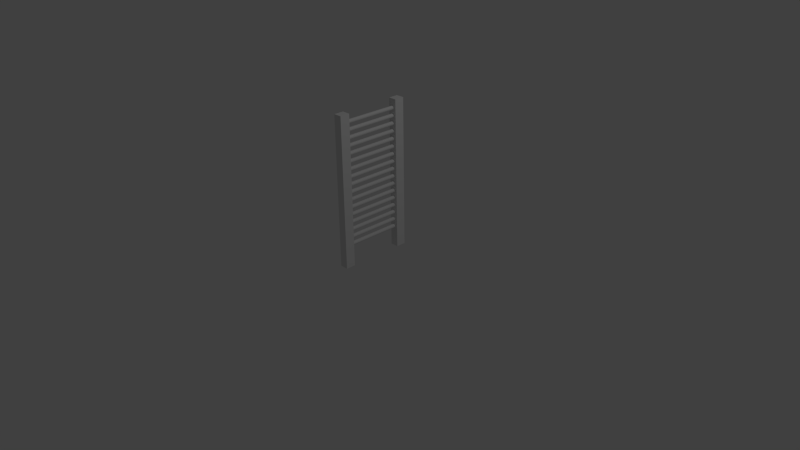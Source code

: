 # Source: elec_stage_door_red.blend  (saved by Blender 2.66.0; exported with 4.5.12 LTS)
import bpy
from mathutils import Matrix  # noqa: F401  (used for matrix-valued properties, if any)

bpy.ops.wm.read_factory_settings(use_empty=True)
scene = bpy.context.scene
scene.name = 'Scene'

# ---- collections
col_collection_1 = bpy.data.collections.new('Collection 1'); scene.collection.children.link(col_collection_1)

# ---- materials (node trees are filled in below, after node groups)
mat_elec_stage_door_red = bpy.data.materials.new('elec_stage_door_red')
mat_elec_stage_door_red.alpha_threshold = 0.0
mat_elec_stage_door_red.use_transparent_shadow = False
mat_elec_stage_door_red.roughness = 0.5
mat_elec_stage_door_red.line_color = (0.0, 0.0, 0.0, 1.0)
mat_elec_stage_door = bpy.data.materials.new('elec_stage_door')
mat_elec_stage_door.alpha_threshold = 0.0
mat_elec_stage_door.use_transparent_shadow = False
mat_elec_stage_door.roughness = 0.5
mat_elec_stage_door.line_color = (0.0, 0.0, 0.0, 1.0)

# ---- material node trees

# ---- world
world_world = bpy.data.worlds.new('World'); scene.world = world_world
world_world.color = (0.05088, 0.05088, 0.05088)
world_world.use_sun_shadow = False
world_world.sun_shadow_jitter_overblur = 0.0
world_world.cycles.sampling_method = 'MANUAL'
world_world.cycles.sample_map_resolution = 256

# ---- cameras
cam_camera = bpy.data.cameras.new('Camera')
cam_camera.clip_end = 100.0
cam_camera.lens = 35.0
cam_camera.sensor_width = 32.0
cam_camera.sensor_height = 18.0
cam_camera.ortho_scale = 7.314
cam_camera.dof.focus_distance = 0.0
cam_camera.dof.aperture_fstop = 128.0

# ---- lights
light_lamp = bpy.data.lights.new('Lamp', 'POINT')
light_lamp.transmission_factor = 0.0
light_lamp.cutoff_distance = 30.0
light_lamp.energy = 100.0
light_lamp.shadow_buffer_clip_start = 1.001
light_lamp.shadow_soft_size = 0.1
light_lamp.shadow_maximum_resolution = 0.006
light_lamp.use_absolute_resolution = True
light_lamp.cycles.use_multiple_importance_sampling = False

# ---- meshes
me_cylinder = bpy.data.meshes.new('Cylinder')
me_cylinder.from_pydata([(3.825e-09, 0.365, 1.91), (3.825e-09, -0.365, 1.91), (0.005082, 0.365, 1.909), (0.005082, -0.365, 1.909), (0.009969, 0.365, 1.908), (0.009969, -0.365, 1.908), (0.01447, 0.365, 1.905), (0.01447, -0.365, 1.905), (0.01842, 0.365, 1.902), (0.01842, -0.365, 1.902), (0.02166, 0.365, 1.898), (0.02166, -0.365, 1.898), (0.02407, 0.365, 1.894), (0.02407, -0.365, 1.894), (0.02555, 0.365, 1.889), (0.02555, -0.365, 1.889), (0.02605, 0.365, 1.884), (0.02605, -0.365, 1.884), (0.02555, 0.365, 1.878), (0.02555, -0.365, 1.878), (0.02407, 0.365, 1.874), (0.02407, -0.365, 1.874), (0.02166, 0.365, 1.869), (0.02166, -0.365, 1.869), (0.01842, 0.365, 1.865), (0.01842, -0.365, 1.865), (0.01447, 0.365, 1.862), (0.01447, -0.365, 1.862), (0.009969, 0.365, 1.86), (0.009969, -0.365, 1.86), (0.005082, 0.365, 1.858), (0.005082, -0.365, 1.858), (-4.663e-09, 0.365, 1.858), (-4.663e-09, -0.365, 1.858), (-0.005082, 0.365, 1.858), (-0.005082, -0.365, 1.858), (-0.009969, 0.365, 1.86), (-0.009969, -0.365, 1.86), (-0.01447, 0.365, 1.862), (-0.01447, -0.365, 1.862), (-0.01842, 0.365, 1.865), (-0.01842, -0.365, 1.865), (-0.02166, 0.365, 1.869), (-0.02166, -0.365, 1.869), (-0.02407, 0.365, 1.874), (-0.02407, -0.365, 1.874), (-0.02555, 0.365, 1.878), (-0.02555, -0.365, 1.878), (-0.02605, 0.365, 1.884), (-0.02605, -0.365, 1.884), (-0.02555, 0.365, 1.889), (-0.02555, -0.365, 1.889), (-0.02407, 0.365, 1.894), (-0.02407, -0.365, 1.894), (-0.02166, 0.365, 1.898), (-0.02166, -0.365, 1.898), (-0.01842, 0.365, 1.902), (-0.01842, -0.365, 1.902), (-0.01447, 0.365, 1.905), (-0.01447, -0.365, 1.905), (-0.009969, 0.365, 1.908), (-0.009969, -0.365, 1.908), (-0.005082, 0.365, 1.909), (-0.005082, -0.365, 1.909), (3.825e-09, 0.365, 1.81), (3.825e-09, -0.365, 1.81), (0.005082, 0.365, 1.809), (0.005082, -0.365, 1.809), (0.009969, 0.365, 1.808), (0.009969, -0.365, 1.808), (0.01447, 0.365, 1.805), (0.01447, -0.365, 1.805), (0.01842, 0.365, 1.802), (0.01842, -0.365, 1.802), (0.02166, 0.365, 1.798), (0.02166, -0.365, 1.798), (0.02407, 0.365, 1.794), (0.02407, -0.365, 1.794), (0.02555, 0.365, 1.789), (0.02555, -0.365, 1.789), (0.02605, 0.365, 1.784), (0.02605, -0.365, 1.784), (0.02555, 0.365, 1.778), (0.02555, -0.365, 1.778), (0.02407, 0.365, 1.774), (0.02407, -0.365, 1.774), (0.02166, 0.365, 1.769), (0.02166, -0.365, 1.769), (0.01842, 0.365, 1.765), (0.01842, -0.365, 1.765), (0.01447, 0.365, 1.762), (0.01447, -0.365, 1.762), (0.009969, 0.365, 1.76), (0.009969, -0.365, 1.76), (0.005082, 0.365, 1.758), (0.005082, -0.365, 1.758), (-4.663e-09, 0.365, 1.758), (-4.663e-09, -0.365, 1.758), (-0.005082, 0.365, 1.758), (-0.005082, -0.365, 1.758), (-0.009969, 0.365, 1.76), (-0.009969, -0.365, 1.76), (-0.01447, 0.365, 1.762), (-0.01447, -0.365, 1.762), (-0.01842, 0.365, 1.765), (-0.01842, -0.365, 1.765), (-0.02166, 0.365, 1.769), (-0.02166, -0.365, 1.769), (-0.02407, 0.365, 1.774), (-0.02407, -0.365, 1.774), (-0.02555, 0.365, 1.778), (-0.02555, -0.365, 1.778), (-0.02605, 0.365, 1.784), (-0.02605, -0.365, 1.784), (-0.02555, 0.365, 1.789), (-0.02555, -0.365, 1.789), (-0.02407, 0.365, 1.794), (-0.02407, -0.365, 1.794), (-0.02166, 0.365, 1.798), (-0.02166, -0.365, 1.798), (-0.01842, 0.365, 1.802), (-0.01842, -0.365, 1.802), (-0.01447, 0.365, 1.805), (-0.01447, -0.365, 1.805), (-0.009969, 0.365, 1.808), (-0.009969, -0.365, 1.808), (-0.005082, 0.365, 1.809), (-0.005082, -0.365, 1.809), (3.825e-09, 0.365, 1.71), (3.825e-09, -0.365, 1.71), (0.005082, 0.365, 1.709), (0.005082, -0.365, 1.709), (0.009969, 0.365, 1.708), (0.009969, -0.365, 1.708), (0.01447, 0.365, 1.705), (0.01447, -0.365, 1.705), (0.01842, 0.365, 1.702), (0.01842, -0.365, 1.702), (0.02166, 0.365, 1.698), (0.02166, -0.365, 1.698), (0.02407, 0.365, 1.694), (0.02407, -0.365, 1.694), (0.02555, 0.365, 1.689), (0.02555, -0.365, 1.689), (0.02605, 0.365, 1.684), (0.02605, -0.365, 1.684), (0.02555, 0.365, 1.678), (0.02555, -0.365, 1.678), (0.02407, 0.365, 1.674), (0.02407, -0.365, 1.674), (0.02166, 0.365, 1.669), (0.02166, -0.365, 1.669), (0.01842, 0.365, 1.665), (0.01842, -0.365, 1.665), (0.01447, 0.365, 1.662), (0.01447, -0.365, 1.662), (0.009969, 0.365, 1.66), (0.009969, -0.365, 1.66), (0.005082, 0.365, 1.658), (0.005082, -0.365, 1.658), (-4.663e-09, 0.365, 1.658), (-4.663e-09, -0.365, 1.658), (-0.005082, 0.365, 1.658), (-0.005082, -0.365, 1.658), (-0.009969, 0.365, 1.66), (-0.009969, -0.365, 1.66), (-0.01447, 0.365, 1.662), (-0.01447, -0.365, 1.662), (-0.01842, 0.365, 1.665), (-0.01842, -0.365, 1.665), (-0.02166, 0.365, 1.669), (-0.02166, -0.365, 1.669), (-0.02407, 0.365, 1.674), (-0.02407, -0.365, 1.674), (-0.02555, 0.365, 1.678), (-0.02555, -0.365, 1.678), (-0.02605, 0.365, 1.684), (-0.02605, -0.365, 1.684), (-0.02555, 0.365, 1.689), (-0.02555, -0.365, 1.689), (-0.02407, 0.365, 1.694), (-0.02407, -0.365, 1.694), (-0.02166, 0.365, 1.698), (-0.02166, -0.365, 1.698), (-0.01842, 0.365, 1.702), (-0.01842, -0.365, 1.702), (-0.01447, 0.365, 1.705), (-0.01447, -0.365, 1.705), (-0.009969, 0.365, 1.708), (-0.009969, -0.365, 1.708), (-0.005082, 0.365, 1.709), (-0.005082, -0.365, 1.709), (3.825e-09, 0.365, 1.61), (3.825e-09, -0.365, 1.61), (0.005082, 0.365, 1.609), (0.005082, -0.365, 1.609), (0.009969, 0.365, 1.608), (0.009969, -0.365, 1.608), (0.01447, 0.365, 1.605), (0.01447, -0.365, 1.605), (0.01842, 0.365, 1.602), (0.01842, -0.365, 1.602), (0.02166, 0.365, 1.598), (0.02166, -0.365, 1.598), (0.02407, 0.365, 1.594), (0.02407, -0.365, 1.594), (0.02555, 0.365, 1.589), (0.02555, -0.365, 1.589), (0.02605, 0.365, 1.584), (0.02605, -0.365, 1.584), (0.02555, 0.365, 1.578), (0.02555, -0.365, 1.578), (0.02407, 0.365, 1.574), (0.02407, -0.365, 1.574), (0.02166, 0.365, 1.569), (0.02166, -0.365, 1.569), (0.01842, 0.365, 1.565), (0.01842, -0.365, 1.565), (0.01447, 0.365, 1.562), (0.01447, -0.365, 1.562), (0.009969, 0.365, 1.56), (0.009969, -0.365, 1.56), (0.005082, 0.365, 1.558), (0.005082, -0.365, 1.558), (-4.663e-09, 0.365, 1.558), (-4.663e-09, -0.365, 1.558), (-0.005082, 0.365, 1.558), (-0.005082, -0.365, 1.558), (-0.009969, 0.365, 1.56), (-0.009969, -0.365, 1.56), (-0.01447, 0.365, 1.562), (-0.01447, -0.365, 1.562), (-0.01842, 0.365, 1.565), (-0.01842, -0.365, 1.565), (-0.02166, 0.365, 1.569), (-0.02166, -0.365, 1.569), (-0.02407, 0.365, 1.574), (-0.02407, -0.365, 1.574), (-0.02555, 0.365, 1.578), (-0.02555, -0.365, 1.578), (-0.02605, 0.365, 1.584), (-0.02605, -0.365, 1.584), (-0.02555, 0.365, 1.589), (-0.02555, -0.365, 1.589), (-0.02407, 0.365, 1.594), (-0.02407, -0.365, 1.594), (-0.02166, 0.365, 1.598), (-0.02166, -0.365, 1.598), (-0.01842, 0.365, 1.602), (-0.01842, -0.365, 1.602), (-0.01447, 0.365, 1.605), (-0.01447, -0.365, 1.605), (-0.009969, 0.365, 1.608), (-0.009969, -0.365, 1.608), (-0.005082, 0.365, 1.609), (-0.005082, -0.365, 1.609), (3.825e-09, 0.365, 1.51), (3.825e-09, -0.365, 1.51), (0.005082, 0.365, 1.509), (0.005082, -0.365, 1.509), (0.009969, 0.365, 1.508), (0.009969, -0.365, 1.508), (0.01447, 0.365, 1.505), (0.01447, -0.365, 1.505), (0.01842, 0.365, 1.502), (0.01842, -0.365, 1.502), (0.02166, 0.365, 1.498), (0.02166, -0.365, 1.498), (0.02407, 0.365, 1.494), (0.02407, -0.365, 1.494), (0.02555, 0.365, 1.489), (0.02555, -0.365, 1.489), (0.02605, 0.365, 1.484), (0.02605, -0.365, 1.484), (0.02555, 0.365, 1.478), (0.02555, -0.365, 1.478), (0.02407, 0.365, 1.474), (0.02407, -0.365, 1.474), (0.02166, 0.365, 1.469), (0.02166, -0.365, 1.469), (0.01842, 0.365, 1.465), (0.01842, -0.365, 1.465), (0.01447, 0.365, 1.462), (0.01447, -0.365, 1.462), (0.009969, 0.365, 1.46), (0.009969, -0.365, 1.46), (0.005082, 0.365, 1.458), (0.005082, -0.365, 1.458), (-4.663e-09, 0.365, 1.458), (-4.663e-09, -0.365, 1.458), (-0.005082, 0.365, 1.458), (-0.005082, -0.365, 1.458), (-0.009969, 0.365, 1.46), (-0.009969, -0.365, 1.46), (-0.01447, 0.365, 1.462), (-0.01447, -0.365, 1.462), (-0.01842, 0.365, 1.465), (-0.01842, -0.365, 1.465), (-0.02166, 0.365, 1.469), (-0.02166, -0.365, 1.469), (-0.02407, 0.365, 1.474), (-0.02407, -0.365, 1.474), (-0.02555, 0.365, 1.478), (-0.02555, -0.365, 1.478), (-0.02605, 0.365, 1.484), (-0.02605, -0.365, 1.484), (-0.02555, 0.365, 1.489), (-0.02555, -0.365, 1.489), (-0.02407, 0.365, 1.494), (-0.02407, -0.365, 1.494), (-0.02166, 0.365, 1.498), (-0.02166, -0.365, 1.498), (-0.01842, 0.365, 1.502), (-0.01842, -0.365, 1.502), (-0.01447, 0.365, 1.505), (-0.01447, -0.365, 1.505), (-0.009969, 0.365, 1.508), (-0.009969, -0.365, 1.508), (-0.005082, 0.365, 1.509), (-0.005082, -0.365, 1.509), (3.825e-09, 0.365, 1.41), (3.825e-09, -0.365, 1.41), (0.005082, 0.365, 1.409), (0.005082, -0.365, 1.409), (0.009969, 0.365, 1.408), (0.009969, -0.365, 1.408), (0.01447, 0.365, 1.405), (0.01447, -0.365, 1.405), (0.01842, 0.365, 1.402), (0.01842, -0.365, 1.402), (0.02166, 0.365, 1.398), (0.02166, -0.365, 1.398), (0.02407, 0.365, 1.394), (0.02407, -0.365, 1.394), (0.02555, 0.365, 1.389), (0.02555, -0.365, 1.389), (0.02605, 0.365, 1.384), (0.02605, -0.365, 1.384), (0.02555, 0.365, 1.378), (0.02555, -0.365, 1.378), (0.02407, 0.365, 1.374), (0.02407, -0.365, 1.374), (0.02166, 0.365, 1.369), (0.02166, -0.365, 1.369), (0.01842, 0.365, 1.365), (0.01842, -0.365, 1.365), (0.01447, 0.365, 1.362), (0.01447, -0.365, 1.362), (0.009969, 0.365, 1.36), (0.009969, -0.365, 1.36), (0.005082, 0.365, 1.358), (0.005082, -0.365, 1.358), (-4.663e-09, 0.365, 1.358), (-4.663e-09, -0.365, 1.358), (-0.005082, 0.365, 1.358), (-0.005082, -0.365, 1.358), (-0.009969, 0.365, 1.36), (-0.009969, -0.365, 1.36), (-0.01447, 0.365, 1.362), (-0.01447, -0.365, 1.362), (-0.01842, 0.365, 1.365), (-0.01842, -0.365, 1.365), (-0.02166, 0.365, 1.369), (-0.02166, -0.365, 1.369), (-0.02407, 0.365, 1.374), (-0.02407, -0.365, 1.374), (-0.02555, 0.365, 1.378), (-0.02555, -0.365, 1.378), (-0.02605, 0.365, 1.384), (-0.02605, -0.365, 1.384), (-0.02555, 0.365, 1.389), (-0.02555, -0.365, 1.389), (-0.02407, 0.365, 1.394), (-0.02407, -0.365, 1.394), (-0.02166, 0.365, 1.398), (-0.02166, -0.365, 1.398), (-0.01842, 0.365, 1.402), (-0.01842, -0.365, 1.402), (-0.01447, 0.365, 1.405), (-0.01447, -0.365, 1.405), (-0.009969, 0.365, 1.408), (-0.009969, -0.365, 1.408), (-0.005082, 0.365, 1.409), (-0.005082, -0.365, 1.409), (3.825e-09, 0.365, 1.31), (3.825e-09, -0.365, 1.31), (0.005082, 0.365, 1.309), (0.005082, -0.365, 1.309), (0.009969, 0.365, 1.308), (0.009969, -0.365, 1.308), (0.01447, 0.365, 1.305), (0.01447, -0.365, 1.305), (0.01842, 0.365, 1.302), (0.01842, -0.365, 1.302), (0.02166, 0.365, 1.298), (0.02166, -0.365, 1.298), (0.02407, 0.365, 1.294), (0.02407, -0.365, 1.294), (0.02555, 0.365, 1.289), (0.02555, -0.365, 1.289), (0.02605, 0.365, 1.284), (0.02605, -0.365, 1.284), (0.02555, 0.365, 1.278), (0.02555, -0.365, 1.278), (0.02407, 0.365, 1.274), (0.02407, -0.365, 1.274), (0.02166, 0.365, 1.269), (0.02166, -0.365, 1.269), (0.01842, 0.365, 1.265), (0.01842, -0.365, 1.265), (0.01447, 0.365, 1.262), (0.01447, -0.365, 1.262), (0.009969, 0.365, 1.26), (0.009969, -0.365, 1.26), (0.005082, 0.365, 1.258), (0.005082, -0.365, 1.258), (-4.663e-09, 0.365, 1.258), (-4.663e-09, -0.365, 1.258), (-0.005082, 0.365, 1.258), (-0.005082, -0.365, 1.258), (-0.009969, 0.365, 1.26), (-0.009969, -0.365, 1.26), (-0.01447, 0.365, 1.262), (-0.01447, -0.365, 1.262), (-0.01842, 0.365, 1.265), (-0.01842, -0.365, 1.265), (-0.02166, 0.365, 1.269), (-0.02166, -0.365, 1.269), (-0.02407, 0.365, 1.274), (-0.02407, -0.365, 1.274), (-0.02555, 0.365, 1.278), (-0.02555, -0.365, 1.278), (-0.02605, 0.365, 1.284), (-0.02605, -0.365, 1.284), (-0.02555, 0.365, 1.289), (-0.02555, -0.365, 1.289), (-0.02407, 0.365, 1.294), (-0.02407, -0.365, 1.294), (-0.02166, 0.365, 1.298), (-0.02166, -0.365, 1.298), (-0.01842, 0.365, 1.302), (-0.01842, -0.365, 1.302), (-0.01447, 0.365, 1.305), (-0.01447, -0.365, 1.305), (-0.009969, 0.365, 1.308), (-0.009969, -0.365, 1.308), (-0.005082, 0.365, 1.309), (-0.005082, -0.365, 1.309), (3.825e-09, 0.365, 1.21), (3.825e-09, -0.365, 1.21), (0.005082, 0.365, 1.209), (0.005082, -0.365, 1.209), (0.009969, 0.365, 1.208), (0.009969, -0.365, 1.208), (0.01447, 0.365, 1.205), (0.01447, -0.365, 1.205), (0.01842, 0.365, 1.202), (0.01842, -0.365, 1.202), (0.02166, 0.365, 1.198), (0.02166, -0.365, 1.198), (0.02407, 0.365, 1.194), (0.02407, -0.365, 1.194), (0.02555, 0.365, 1.189), (0.02555, -0.365, 1.189), (0.02605, 0.365, 1.184), (0.02605, -0.365, 1.184), (0.02555, 0.365, 1.178), (0.02555, -0.365, 1.178), (0.02407, 0.365, 1.174), (0.02407, -0.365, 1.174), (0.02166, 0.365, 1.169), (0.02166, -0.365, 1.169), (0.01842, 0.365, 1.165), (0.01842, -0.365, 1.165), (0.01447, 0.365, 1.162), (0.01447, -0.365, 1.162), (0.009969, 0.365, 1.16), (0.009969, -0.365, 1.16), (0.005082, 0.365, 1.158), (0.005082, -0.365, 1.158), (-4.663e-09, 0.365, 1.158), (-4.663e-09, -0.365, 1.158), (-0.005082, 0.365, 1.158), (-0.005082, -0.365, 1.158), (-0.009969, 0.365, 1.16), (-0.009969, -0.365, 1.16), (-0.01447, 0.365, 1.162), (-0.01447, -0.365, 1.162), (-0.01842, 0.365, 1.165), (-0.01842, -0.365, 1.165), (-0.02166, 0.365, 1.169), (-0.02166, -0.365, 1.169), (-0.02407, 0.365, 1.174), (-0.02407, -0.365, 1.174), (-0.02555, 0.365, 1.178), (-0.02555, -0.365, 1.178), (-0.02605, 0.365, 1.184), (-0.02605, -0.365, 1.184), (-0.02555, 0.365, 1.189), (-0.02555, -0.365, 1.189), (-0.02407, 0.365, 1.194), (-0.02407, -0.365, 1.194), (-0.02166, 0.365, 1.198), (-0.02166, -0.365, 1.198), (-0.01842, 0.365, 1.202), (-0.01842, -0.365, 1.202), (-0.01447, 0.365, 1.205), (-0.01447, -0.365, 1.205), (-0.009969, 0.365, 1.208), (-0.009969, -0.365, 1.208), (-0.005082, 0.365, 1.209), (-0.005082, -0.365, 1.209), (3.825e-09, 0.365, 1.11), (3.825e-09, -0.365, 1.11), (0.005082, 0.365, 1.109), (0.005082, -0.365, 1.109), (0.009969, 0.365, 1.108), (0.009969, -0.365, 1.108), (0.01447, 0.365, 1.105), (0.01447, -0.365, 1.105), (0.01842, 0.365, 1.102), (0.01842, -0.365, 1.102), (0.02166, 0.365, 1.098), (0.02166, -0.365, 1.098), (0.02407, 0.365, 1.094), (0.02407, -0.365, 1.094), (0.02555, 0.365, 1.089), (0.02555, -0.365, 1.089), (0.02605, 0.365, 1.084), (0.02605, -0.365, 1.084), (0.02555, 0.365, 1.078), (0.02555, -0.365, 1.078), (0.02407, 0.365, 1.074), (0.02407, -0.365, 1.074), (0.02166, 0.365, 1.069), (0.02166, -0.365, 1.069), (0.01842, 0.365, 1.065), (0.01842, -0.365, 1.065), (0.01447, 0.365, 1.062), (0.01447, -0.365, 1.062), (0.009969, 0.365, 1.06), (0.009969, -0.365, 1.06), (0.005082, 0.365, 1.058), (0.005082, -0.365, 1.058), (-4.663e-09, 0.365, 1.058), (-4.663e-09, -0.365, 1.058), (-0.005082, 0.365, 1.058), (-0.005082, -0.365, 1.058), (-0.009969, 0.365, 1.06), (-0.009969, -0.365, 1.06), (-0.01447, 0.365, 1.062), (-0.01447, -0.365, 1.062), (-0.01842, 0.365, 1.065), (-0.01842, -0.365, 1.065), (-0.02166, 0.365, 1.069), (-0.02166, -0.365, 1.069), (-0.02407, 0.365, 1.074), (-0.02407, -0.365, 1.074), (-0.02555, 0.365, 1.078), (-0.02555, -0.365, 1.078), (-0.02605, 0.365, 1.084), (-0.02605, -0.365, 1.084), (-0.02555, 0.365, 1.089), (-0.02555, -0.365, 1.089), (-0.02407, 0.365, 1.094), (-0.02407, -0.365, 1.094), (-0.02166, 0.365, 1.098), (-0.02166, -0.365, 1.098), (-0.01842, 0.365, 1.102), (-0.01842, -0.365, 1.102), (-0.01447, 0.365, 1.105), (-0.01447, -0.365, 1.105), (-0.009969, 0.365, 1.108), (-0.009969, -0.365, 1.108), (-0.005082, 0.365, 1.109), (-0.005082, -0.365, 1.109), (3.825e-09, 0.365, 0.3096), (3.825e-09, -0.365, 0.3096), (0.005082, 0.365, 0.3091), (0.005082, -0.365, 0.3091), (0.009969, 0.365, 0.3076), (0.009969, -0.365, 0.3076), (0.01447, 0.365, 0.3052), (0.01447, -0.365, 0.3052), (0.01842, 0.365, 0.302), (0.01842, -0.365, 0.302), (0.02166, 0.365, 0.298), (0.02166, -0.365, 0.298), (0.02407, 0.365, 0.2935), (0.02407, -0.365, 0.2935), (0.02555, 0.365, 0.2887), (0.02555, -0.365, 0.2887), (0.02605, 0.365, 0.2836), (0.02605, -0.365, 0.2836), (0.02555, 0.365, 0.2785), (0.02555, -0.365, 0.2785), (0.02407, 0.365, 0.2736), (0.02407, -0.365, 0.2736), (0.02166, 0.365, 0.2691), (0.02166, -0.365, 0.2691), (0.01842, 0.365, 0.2652), (0.01842, -0.365, 0.2652), (0.01447, 0.365, 0.2619), (0.01447, -0.365, 0.2619), (0.009969, 0.365, 0.2595), (0.009969, -0.365, 0.2595), (0.005082, 0.365, 0.258), (0.005082, -0.365, 0.258), (-4.663e-09, 0.365, 0.2575), (-4.663e-09, -0.365, 0.2575), (-0.005082, 0.365, 0.258), (-0.005082, -0.365, 0.258), (-0.009969, 0.365, 0.2595), (-0.009969, -0.365, 0.2595), (-0.01447, 0.365, 0.2619), (-0.01447, -0.365, 0.2619), (-0.01842, 0.365, 0.2652), (-0.01842, -0.365, 0.2652), (-0.02166, 0.365, 0.2691), (-0.02166, -0.365, 0.2691), (-0.02407, 0.365, 0.2736), (-0.02407, -0.365, 0.2736), (-0.02555, 0.365, 0.2785), (-0.02555, -0.365, 0.2785), (-0.02605, 0.365, 0.2836), (-0.02605, -0.365, 0.2836), (-0.02555, 0.365, 0.2887), (-0.02555, -0.365, 0.2887), (-0.02407, 0.365, 0.2935), (-0.02407, -0.365, 0.2935), (-0.02166, 0.365, 0.298), (-0.02166, -0.365, 0.298), (-0.01842, 0.365, 0.302), (-0.01842, -0.365, 0.302), (-0.01447, 0.365, 0.3052), (-0.01447, -0.365, 0.3052), (-0.009969, 0.365, 0.3076), (-0.009969, -0.365, 0.3076), (-0.005082, 0.365, 0.3091), (-0.005082, -0.365, 0.3091), (-0.005082, -0.365, 0.4091), (-0.005082, 0.365, 0.4091), (-0.009969, -0.365, 0.4076), (-0.009969, 0.365, 0.4076), (-0.01447, -0.365, 0.4052), (-0.01447, 0.365, 0.4052), (-0.01842, -0.365, 0.402), (-0.01842, 0.365, 0.402), (-0.02166, -0.365, 0.398), (-0.02166, 0.365, 0.398), (-0.02407, -0.365, 0.3935), (-0.02407, 0.365, 0.3935), (-0.02555, -0.365, 0.3887), (-0.02555, 0.365, 0.3887), (-0.02605, -0.365, 0.3836), (-0.02605, 0.365, 0.3836), (-0.02555, -0.365, 0.3785), (-0.02555, 0.365, 0.3785), (-0.02407, -0.365, 0.3736), (-0.02407, 0.365, 0.3736), (-0.02166, -0.365, 0.3691), (-0.02166, 0.365, 0.3691), (-0.01842, -0.365, 0.3652), (-0.01842, 0.365, 0.3652), (-0.01447, -0.365, 0.3619), (-0.01447, 0.365, 0.3619), (-0.009969, -0.365, 0.3595), (-0.009969, 0.365, 0.3595), (-0.005082, -0.365, 0.358), (-0.005082, 0.365, 0.358), (-4.663e-09, -0.365, 0.3575), (-4.663e-09, 0.365, 0.3575), (0.005082, -0.365, 0.358), (0.005082, 0.365, 0.358), (0.009969, -0.365, 0.3595), (0.009969, 0.365, 0.3595), (0.01447, -0.365, 0.3619), (0.01447, 0.365, 0.3619), (0.01842, -0.365, 0.3652), (0.01842, 0.365, 0.3652), (0.02166, -0.365, 0.3691), (0.02166, 0.365, 0.3691), (0.02407, -0.365, 0.3736), (0.02407, 0.365, 0.3736), (0.02555, -0.365, 0.3785), (0.02555, 0.365, 0.3785), (0.02605, -0.365, 0.3836), (0.02605, 0.365, 0.3836), (0.02555, -0.365, 0.3887), (0.02555, 0.365, 0.3887), (0.02407, -0.365, 0.3935), (0.02407, 0.365, 0.3935), (0.02166, -0.365, 0.398), (0.02166, 0.365, 0.398), (0.01842, -0.365, 0.402), (0.01842, 0.365, 0.402), (0.01447, -0.365, 0.4052), (0.01447, 0.365, 0.4052), (0.009969, -0.365, 0.4076), (0.009969, 0.365, 0.4076), (0.005082, -0.365, 0.4091), (0.005082, 0.365, 0.4091), (3.825e-09, -0.365, 0.4096), (3.825e-09, 0.365, 0.4096), (3.825e-09, 0.365, 0.5096), (3.825e-09, -0.365, 0.5096), (0.005082, 0.365, 0.5091), (0.005082, -0.365, 0.5091), (0.009969, 0.365, 0.5076), (0.009969, -0.365, 0.5076), (0.01447, 0.365, 0.5052), (0.01447, -0.365, 0.5052), (0.01842, 0.365, 0.502), (0.01842, -0.365, 0.502), (0.02166, 0.365, 0.498), (0.02166, -0.365, 0.498), (0.02407, 0.365, 0.4935), (0.02407, -0.365, 0.4935), (0.02555, 0.365, 0.4887), (0.02555, -0.365, 0.4887), (0.02605, 0.365, 0.4836), (0.02605, -0.365, 0.4836), (0.02555, 0.365, 0.4785), (0.02555, -0.365, 0.4785), (0.02407, 0.365, 0.4736), (0.02407, -0.365, 0.4736), (0.02166, 0.365, 0.4691), (0.02166, -0.365, 0.4691), (0.01842, 0.365, 0.4652), (0.01842, -0.365, 0.4652), (0.01447, 0.365, 0.4619), (0.01447, -0.365, 0.4619), (0.009969, 0.365, 0.4595), (0.009969, -0.365, 0.4595), (0.005082, 0.365, 0.458), (0.005082, -0.365, 0.458), (-4.663e-09, 0.365, 0.4575), (-4.663e-09, -0.365, 0.4575), (-0.005082, 0.365, 0.458), (-0.005082, -0.365, 0.458), (-0.009969, 0.365, 0.4595), (-0.009969, -0.365, 0.4595), (-0.01447, 0.365, 0.4619), (-0.01447, -0.365, 0.4619), (-0.01842, 0.365, 0.4652), (-0.01842, -0.365, 0.4652), (-0.02166, 0.365, 0.4691), (-0.02166, -0.365, 0.4691), (-0.02407, 0.365, 0.4736), (-0.02407, -0.365, 0.4736), (-0.02555, 0.365, 0.4785), (-0.02555, -0.365, 0.4785), (-0.02605, 0.365, 0.4836), (-0.02605, -0.365, 0.4836), (-0.02555, 0.365, 0.4887), (-0.02555, -0.365, 0.4887), (-0.02407, 0.365, 0.4935), (-0.02407, -0.365, 0.4935), (-0.02166, 0.365, 0.498), (-0.02166, -0.365, 0.498), (-0.01842, 0.365, 0.502), (-0.01842, -0.365, 0.502), (-0.01447, 0.365, 0.5052), (-0.01447, -0.365, 0.5052), (-0.009969, 0.365, 0.5076), (-0.009969, -0.365, 0.5076), (-0.005082, 0.365, 0.5091), (-0.005082, -0.365, 0.5091), (-0.005082, -0.365, 0.6091), (-0.005082, 0.365, 0.6091), (-0.009969, -0.365, 0.6076), (-0.009969, 0.365, 0.6076), (-0.01447, -0.365, 0.6052), (-0.01447, 0.365, 0.6052), (-0.01842, -0.365, 0.602), (-0.01842, 0.365, 0.602), (-0.02166, -0.365, 0.598), (-0.02166, 0.365, 0.598), (-0.02407, -0.365, 0.5935), (-0.02407, 0.365, 0.5935), (-0.02555, -0.365, 0.5887), (-0.02555, 0.365, 0.5887), (-0.02605, -0.365, 0.5836), (-0.02605, 0.365, 0.5836), (-0.02555, -0.365, 0.5785), (-0.02555, 0.365, 0.5785), (-0.02407, -0.365, 0.5736), (-0.02407, 0.365, 0.5736), (-0.02166, -0.365, 0.5691), (-0.02166, 0.365, 0.5691), (-0.01842, -0.365, 0.5652), (-0.01842, 0.365, 0.5652), (-0.01447, -0.365, 0.5619), (-0.01447, 0.365, 0.5619), (-0.009969, -0.365, 0.5595), (-0.009969, 0.365, 0.5595), (-0.005082, -0.365, 0.558), (-0.005082, 0.365, 0.558), (-4.663e-09, -0.365, 0.5575), (-4.663e-09, 0.365, 0.5575), (0.005082, -0.365, 0.558), (0.005082, 0.365, 0.558), (0.009969, -0.365, 0.5595), (0.009969, 0.365, 0.5595), (0.01447, -0.365, 0.5619), (0.01447, 0.365, 0.5619), (0.01842, -0.365, 0.5652), (0.01842, 0.365, 0.5652), (0.02166, -0.365, 0.5691), (0.02166, 0.365, 0.5691), (0.02407, -0.365, 0.5736), (0.02407, 0.365, 0.5736), (0.02555, -0.365, 0.5785), (0.02555, 0.365, 0.5785), (0.02605, -0.365, 0.5836), (0.02605, 0.365, 0.5836), (0.02555, -0.365, 0.5887), (0.02555, 0.365, 0.5887), (0.02407, -0.365, 0.5935), (0.02407, 0.365, 0.5935), (0.02166, -0.365, 0.598), (0.02166, 0.365, 0.598), (0.01842, -0.365, 0.602), (0.01842, 0.365, 0.602), (0.01447, -0.365, 0.6052), (0.01447, 0.365, 0.6052), (0.009969, -0.365, 0.6076), (0.009969, 0.365, 0.6076), (0.005082, -0.365, 0.6091), (0.005082, 0.365, 0.6091), (3.825e-09, -0.365, 0.6096), (3.825e-09, 0.365, 0.6096), (3.825e-09, 0.365, 0.7096), (3.825e-09, -0.365, 0.7096), (0.005082, 0.365, 0.7091), (0.005082, -0.365, 0.7091), (0.009969, 0.365, 0.7076), (0.009969, -0.365, 0.7076), (0.01447, 0.365, 0.7052), (0.01447, -0.365, 0.7052), (0.01842, 0.365, 0.702), (0.01842, -0.365, 0.702), (0.02166, 0.365, 0.698), (0.02166, -0.365, 0.698), (0.02407, 0.365, 0.6935), (0.02407, -0.365, 0.6935), (0.02555, 0.365, 0.6887), (0.02555, -0.365, 0.6887), (0.02605, 0.365, 0.6836), (0.02605, -0.365, 0.6836), (0.02555, 0.365, 0.6785), (0.02555, -0.365, 0.6785), (0.02407, 0.365, 0.6736), (0.02407, -0.365, 0.6736), (0.02166, 0.365, 0.6691), (0.02166, -0.365, 0.6691), (0.01842, 0.365, 0.6652), (0.01842, -0.365, 0.6652), (0.01447, 0.365, 0.6619), (0.01447, -0.365, 0.6619), (0.009969, 0.365, 0.6595), (0.009969, -0.365, 0.6595), (0.005082, 0.365, 0.658), (0.005082, -0.365, 0.658), (-4.663e-09, 0.365, 0.6575), (-4.663e-09, -0.365, 0.6575), (-0.005082, 0.365, 0.658), (-0.005082, -0.365, 0.658), (-0.009969, 0.365, 0.6595), (-0.009969, -0.365, 0.6595), (-0.01447, 0.365, 0.6619), (-0.01447, -0.365, 0.6619), (-0.01842, 0.365, 0.6652), (-0.01842, -0.365, 0.6652), (-0.02166, 0.365, 0.6691), (-0.02166, -0.365, 0.6691), (-0.02407, 0.365, 0.6736), (-0.02407, -0.365, 0.6736), (-0.02555, 0.365, 0.6785), (-0.02555, -0.365, 0.6785), (-0.02605, 0.365, 0.6836), (-0.02605, -0.365, 0.6836), (-0.02555, 0.365, 0.6887), (-0.02555, -0.365, 0.6887), (-0.02407, 0.365, 0.6935), (-0.02407, -0.365, 0.6935), (-0.02166, 0.365, 0.698), (-0.02166, -0.365, 0.698), (-0.01842, 0.365, 0.702), (-0.01842, -0.365, 0.702), (-0.01447, 0.365, 0.7052), (-0.01447, -0.365, 0.7052), (-0.009969, 0.365, 0.7076), (-0.009969, -0.365, 0.7076), (-0.005082, 0.365, 0.7091), (-0.005082, -0.365, 0.7091), (-0.005082, -0.365, 0.8091), (-0.005082, 0.365, 0.8091), (-0.009969, -0.365, 0.8076), (-0.009969, 0.365, 0.8076), (-0.01447, -0.365, 0.8052), (-0.01447, 0.365, 0.8052), (-0.01842, -0.365, 0.802), (-0.01842, 0.365, 0.802), (-0.02166, -0.365, 0.798), (-0.02166, 0.365, 0.798), (-0.02407, -0.365, 0.7935), (-0.02407, 0.365, 0.7935), (-0.02555, -0.365, 0.7887), (-0.02555, 0.365, 0.7887), (-0.02605, -0.365, 0.7836), (-0.02605, 0.365, 0.7836), (-0.02555, -0.365, 0.7785), (-0.02555, 0.365, 0.7785), (-0.02407, -0.365, 0.7736), (-0.02407, 0.365, 0.7736), (-0.02166, -0.365, 0.7691), (-0.02166, 0.365, 0.7691), (-0.01842, -0.365, 0.7652), (-0.01842, 0.365, 0.7652), (-0.01447, -0.365, 0.7619), (-0.01447, 0.365, 0.7619), (-0.009969, -0.365, 0.7595), (-0.009969, 0.365, 0.7595), (-0.005082, -0.365, 0.758), (-0.005082, 0.365, 0.758), (-4.663e-09, -0.365, 0.7575), (-4.663e-09, 0.365, 0.7575), (0.005082, -0.365, 0.758), (0.005082, 0.365, 0.758), (0.009969, -0.365, 0.7595), (0.009969, 0.365, 0.7595), (0.01447, -0.365, 0.7619), (0.01447, 0.365, 0.7619), (0.01842, -0.365, 0.7652), (0.01842, 0.365, 0.7652), (0.02166, -0.365, 0.7691), (0.02166, 0.365, 0.7691), (0.02407, -0.365, 0.7736), (0.02407, 0.365, 0.7736), (0.02555, -0.365, 0.7785), (0.02555, 0.365, 0.7785), (0.02605, -0.365, 0.7836), (0.02605, 0.365, 0.7836), (0.02555, -0.365, 0.7887), (0.02555, 0.365, 0.7887), (0.02407, -0.365, 0.7935), (0.02407, 0.365, 0.7935), (0.02166, -0.365, 0.798), (0.02166, 0.365, 0.798), (0.01842, -0.365, 0.802), (0.01842, 0.365, 0.802), (0.01447, -0.365, 0.8052), (0.01447, 0.365, 0.8052), (0.009969, -0.365, 0.8076), (0.009969, 0.365, 0.8076), (0.005082, -0.365, 0.8091), (0.005082, 0.365, 0.8091), (3.825e-09, -0.365, 0.8096), (3.825e-09, 0.365, 0.8096), (3.825e-09, 0.365, 0.9096), (3.825e-09, -0.365, 0.9096), (0.005082, 0.365, 0.9091), (0.005082, -0.365, 0.9091), (0.009969, 0.365, 0.9076), (0.009969, -0.365, 0.9076), (0.01447, 0.365, 0.9052), (0.01447, -0.365, 0.9052), (0.01842, 0.365, 0.902), (0.01842, -0.365, 0.902), (0.02166, 0.365, 0.898), (0.02166, -0.365, 0.898), (0.02407, 0.365, 0.8935), (0.02407, -0.365, 0.8935), (0.02555, 0.365, 0.8887), (0.02555, -0.365, 0.8887), (0.02605, 0.365, 0.8836), (0.02605, -0.365, 0.8836), (0.02555, 0.365, 0.8785), (0.02555, -0.365, 0.8785), (0.02407, 0.365, 0.8736), (0.02407, -0.365, 0.8736), (0.02166, 0.365, 0.8691), (0.02166, -0.365, 0.8691), (0.01842, 0.365, 0.8652), (0.01842, -0.365, 0.8652), (0.01447, 0.365, 0.8619), (0.01447, -0.365, 0.8619), (0.009969, 0.365, 0.8595), (0.009969, -0.365, 0.8595), (0.005082, 0.365, 0.858), (0.005082, -0.365, 0.858), (-4.663e-09, 0.365, 0.8575), (-4.663e-09, -0.365, 0.8575), (-0.005082, 0.365, 0.858), (-0.005082, -0.365, 0.858), (-0.009969, 0.365, 0.8595), (-0.009969, -0.365, 0.8595), (-0.01447, 0.365, 0.8619), (-0.01447, -0.365, 0.8619), (-0.01842, 0.365, 0.8652), (-0.01842, -0.365, 0.8652), (-0.02166, 0.365, 0.8691), (-0.02166, -0.365, 0.8691), (-0.02407, 0.365, 0.8736), (-0.02407, -0.365, 0.8736), (-0.02555, 0.365, 0.8785), (-0.02555, -0.365, 0.8785), (-0.02605, 0.365, 0.8836), (-0.02605, -0.365, 0.8836), (-0.02555, 0.365, 0.8887), (-0.02555, -0.365, 0.8887), (-0.02407, 0.365, 0.8935), (-0.02407, -0.365, 0.8935), (-0.02166, 0.365, 0.898), (-0.02166, -0.365, 0.898), (-0.01842, 0.365, 0.902), (-0.01842, -0.365, 0.902), (-0.01447, 0.365, 0.9052), (-0.01447, -0.365, 0.9052), (-0.009969, 0.365, 0.9076), (-0.009969, -0.365, 0.9076), (-0.005082, 0.365, 0.9091), (-0.005082, -0.365, 0.9091), (-0.005082, -0.365, 1.009), (-0.005082, 0.365, 1.009), (-0.009969, -0.365, 1.008), (-0.009969, 0.365, 1.008), (-0.01447, -0.365, 1.005), (-0.01447, 0.365, 1.005), (-0.01842, -0.365, 1.002), (-0.01842, 0.365, 1.002), (-0.02166, -0.365, 0.998), (-0.02166, 0.365, 0.998), (-0.02407, -0.365, 0.9935), (-0.02407, 0.365, 0.9935), (-0.02555, -0.365, 0.9887), (-0.02555, 0.365, 0.9887), (-0.02605, -0.365, 0.9836), (-0.02605, 0.365, 0.9836), (-0.02555, -0.365, 0.9785), (-0.02555, 0.365, 0.9785), (-0.02407, -0.365, 0.9736), (-0.02407, 0.365, 0.9736), (-0.02166, -0.365, 0.9691), (-0.02166, 0.365, 0.9691), (-0.01842, -0.365, 0.9652), (-0.01842, 0.365, 0.9652), (-0.01447, -0.365, 0.9619), (-0.01447, 0.365, 0.9619), (-0.009969, -0.365, 0.9595), (-0.009969, 0.365, 0.9595), (-0.005082, -0.365, 0.958), (-0.005082, 0.365, 0.958), (-4.663e-09, -0.365, 0.9575), (-4.663e-09, 0.365, 0.9575), (0.005082, -0.365, 0.958), (0.005082, 0.365, 0.958), (0.009969, -0.365, 0.9595), (0.009969, 0.365, 0.9595), (0.01447, -0.365, 0.9619), (0.01447, 0.365, 0.9619), (0.01842, -0.365, 0.9652), (0.01842, 0.365, 0.9652), (0.02166, -0.365, 0.9691), (0.02166, 0.365, 0.9691), (0.02407, -0.365, 0.9736), (0.02407, 0.365, 0.9736), (0.02555, -0.365, 0.9785), (0.02555, 0.365, 0.9785), (0.02605, -0.365, 0.9836), (0.02605, 0.365, 0.9836), (0.02555, -0.365, 0.9887), (0.02555, 0.365, 0.9887), (0.02407, -0.365, 0.9935), (0.02407, 0.365, 0.9935), (0.02166, -0.365, 0.998), (0.02166, 0.365, 0.998), (0.01842, -0.365, 1.002), (0.01842, 0.365, 1.002), (0.01447, -0.365, 1.005), (0.01447, 0.365, 1.005), (0.009969, -0.365, 1.008), (0.009969, 0.365, 1.008), (0.005082, -0.365, 1.009), (0.005082, 0.365, 1.009), (3.825e-09, -0.365, 1.01), (3.825e-09, 0.365, 1.01)], [], [(0, 1, 3, 2), (2, 3, 5, 4), (4, 5, 7, 6), (6, 7, 9, 8), (8, 9, 11, 10), (10, 11, 13, 12), (12, 13, 15, 14), (14, 15, 17, 16), (16, 17, 19, 18), (18, 19, 21, 20), (20, 21, 23, 22), (22, 23, 25, 24), (24, 25, 27, 26), (26, 27, 29, 28), (28, 29, 31, 30), (30, 31, 33, 32), (32, 33, 35, 34), (34, 35, 37, 36), (36, 37, 39, 38), (38, 39, 41, 40), (40, 41, 43, 42), (42, 43, 45, 44), (44, 45, 47, 46), (46, 47, 49, 48), (48, 49, 51, 50), (50, 51, 53, 52), (52, 53, 55, 54), (54, 55, 57, 56), (56, 57, 59, 58), (58, 59, 61, 60), (3, 1, 63, 61, 59, 57, 55, 53, 51, 49, 47, 45, 43, 41, 39, 37, 35, 33, 31, 29, 27, 25, 23, 21, 19, 17, 15, 13, 11, 9, 7, 5), (62, 63, 1, 0), (60, 61, 63, 62), (0, 2, 4, 6, 8, 10, 12, 14, 16, 18, 20, 22, 24, 26, 28, 30, 32, 34, 36, 38, 40, 42, 44, 46, 48, 50, 52, 54, 56, 58, 60, 62), (64, 65, 67, 66), (66, 67, 69, 68), (68, 69, 71, 70), (70, 71, 73, 72), (72, 73, 75, 74), (74, 75, 77, 76), (76, 77, 79, 78), (78, 79, 81, 80), (80, 81, 83, 82), (82, 83, 85, 84), (84, 85, 87, 86), (86, 87, 89, 88), (88, 89, 91, 90), (90, 91, 93, 92), (92, 93, 95, 94), (94, 95, 97, 96), (96, 97, 99, 98), (98, 99, 101, 100), (100, 101, 103, 102), (102, 103, 105, 104), (104, 105, 107, 106), (106, 107, 109, 108), (108, 109, 111, 110), (110, 111, 113, 112), (112, 113, 115, 114), (114, 115, 117, 116), (116, 117, 119, 118), (118, 119, 121, 120), (120, 121, 123, 122), (122, 123, 125, 124), (67, 65, 127, 125, 123, 121, 119, 117, 115, 113, 111, 109, 107, 105, 103, 101, 99, 97, 95, 93, 91, 89, 87, 85, 83, 81, 79, 77, 75, 73, 71, 69), (126, 127, 65, 64), (124, 125, 127, 126), (64, 66, 68, 70, 72, 74, 76, 78, 80, 82, 84, 86, 88, 90, 92, 94, 96, 98, 100, 102, 104, 106, 108, 110, 112, 114, 116, 118, 120, 122, 124, 126), (128, 129, 131, 130), (130, 131, 133, 132), (132, 133, 135, 134), (134, 135, 137, 136), (136, 137, 139, 138), (138, 139, 141, 140), (140, 141, 143, 142), (142, 143, 145, 144), (144, 145, 147, 146), (146, 147, 149, 148), (148, 149, 151, 150), (150, 151, 153, 152), (152, 153, 155, 154), (154, 155, 157, 156), (156, 157, 159, 158), (158, 159, 161, 160), (160, 161, 163, 162), (162, 163, 165, 164), (164, 165, 167, 166), (166, 167, 169, 168), (168, 169, 171, 170), (170, 171, 173, 172), (172, 173, 175, 174), (174, 175, 177, 176), (176, 177, 179, 178), (178, 179, 181, 180), (180, 181, 183, 182), (182, 183, 185, 184), (184, 185, 187, 186), (186, 187, 189, 188), (131, 129, 191, 189, 187, 185, 183, 181, 179, 177, 175, 173, 171, 169, 167, 165, 163, 161, 159, 157, 155, 153, 151, 149, 147, 145, 143, 141, 139, 137, 135, 133), (190, 191, 129, 128), (188, 189, 191, 190), (128, 130, 132, 134, 136, 138, 140, 142, 144, 146, 148, 150, 152, 154, 156, 158, 160, 162, 164, 166, 168, 170, 172, 174, 176, 178, 180, 182, 184, 186, 188, 190), (192, 193, 195, 194), (194, 195, 197, 196), (196, 197, 199, 198), (198, 199, 201, 200), (200, 201, 203, 202), (202, 203, 205, 204), (204, 205, 207, 206), (206, 207, 209, 208), (208, 209, 211, 210), (210, 211, 213, 212), (212, 213, 215, 214), (214, 215, 217, 216), (216, 217, 219, 218), (218, 219, 221, 220), (220, 221, 223, 222), (222, 223, 225, 224), (224, 225, 227, 226), (226, 227, 229, 228), (228, 229, 231, 230), (230, 231, 233, 232), (232, 233, 235, 234), (234, 235, 237, 236), (236, 237, 239, 238), (238, 239, 241, 240), (240, 241, 243, 242), (242, 243, 245, 244), (244, 245, 247, 246), (246, 247, 249, 248), (248, 249, 251, 250), (250, 251, 253, 252), (195, 193, 255, 253, 251, 249, 247, 245, 243, 241, 239, 237, 235, 233, 231, 229, 227, 225, 223, 221, 219, 217, 215, 213, 211, 209, 207, 205, 203, 201, 199, 197), (254, 255, 193, 192), (252, 253, 255, 254), (192, 194, 196, 198, 200, 202, 204, 206, 208, 210, 212, 214, 216, 218, 220, 222, 224, 226, 228, 230, 232, 234, 236, 238, 240, 242, 244, 246, 248, 250, 252, 254), (256, 257, 259, 258), (258, 259, 261, 260), (260, 261, 263, 262), (262, 263, 265, 264), (264, 265, 267, 266), (266, 267, 269, 268), (268, 269, 271, 270), (270, 271, 273, 272), (272, 273, 275, 274), (274, 275, 277, 276), (276, 277, 279, 278), (278, 279, 281, 280), (280, 281, 283, 282), (282, 283, 285, 284), (284, 285, 287, 286), (286, 287, 289, 288), (288, 289, 291, 290), (290, 291, 293, 292), (292, 293, 295, 294), (294, 295, 297, 296), (296, 297, 299, 298), (298, 299, 301, 300), (300, 301, 303, 302), (302, 303, 305, 304), (304, 305, 307, 306), (306, 307, 309, 308), (308, 309, 311, 310), (310, 311, 313, 312), (312, 313, 315, 314), (314, 315, 317, 316), (259, 257, 319, 317, 315, 313, 311, 309, 307, 305, 303, 301, 299, 297, 295, 293, 291, 289, 287, 285, 283, 281, 279, 277, 275, 273, 271, 269, 267, 265, 263, 261), (318, 319, 257, 256), (316, 317, 319, 318), (256, 258, 260, 262, 264, 266, 268, 270, 272, 274, 276, 278, 280, 282, 284, 286, 288, 290, 292, 294, 296, 298, 300, 302, 304, 306, 308, 310, 312, 314, 316, 318), (320, 321, 323, 322), (322, 323, 325, 324), (324, 325, 327, 326), (326, 327, 329, 328), (328, 329, 331, 330), (330, 331, 333, 332), (332, 333, 335, 334), (334, 335, 337, 336), (336, 337, 339, 338), (338, 339, 341, 340), (340, 341, 343, 342), (342, 343, 345, 344), (344, 345, 347, 346), (346, 347, 349, 348), (348, 349, 351, 350), (350, 351, 353, 352), (352, 353, 355, 354), (354, 355, 357, 356), (356, 357, 359, 358), (358, 359, 361, 360), (360, 361, 363, 362), (362, 363, 365, 364), (364, 365, 367, 366), (366, 367, 369, 368), (368, 369, 371, 370), (370, 371, 373, 372), (372, 373, 375, 374), (374, 375, 377, 376), (376, 377, 379, 378), (378, 379, 381, 380), (323, 321, 383, 381, 379, 377, 375, 373, 371, 369, 367, 365, 363, 361, 359, 357, 355, 353, 351, 349, 347, 345, 343, 341, 339, 337, 335, 333, 331, 329, 327, 325), (382, 383, 321, 320), (380, 381, 383, 382), (320, 322, 324, 326, 328, 330, 332, 334, 336, 338, 340, 342, 344, 346, 348, 350, 352, 354, 356, 358, 360, 362, 364, 366, 368, 370, 372, 374, 376, 378, 380, 382), (384, 385, 387, 386), (386, 387, 389, 388), (388, 389, 391, 390), (390, 391, 393, 392), (392, 393, 395, 394), (394, 395, 397, 396), (396, 397, 399, 398), (398, 399, 401, 400), (400, 401, 403, 402), (402, 403, 405, 404), (404, 405, 407, 406), (406, 407, 409, 408), (408, 409, 411, 410), (410, 411, 413, 412), (412, 413, 415, 414), (414, 415, 417, 416), (416, 417, 419, 418), (418, 419, 421, 420), (420, 421, 423, 422), (422, 423, 425, 424), (424, 425, 427, 426), (426, 427, 429, 428), (428, 429, 431, 430), (430, 431, 433, 432), (432, 433, 435, 434), (434, 435, 437, 436), (436, 437, 439, 438), (438, 439, 441, 440), (440, 441, 443, 442), (442, 443, 445, 444), (387, 385, 447, 445, 443, 441, 439, 437, 435, 433, 431, 429, 427, 425, 423, 421, 419, 417, 415, 413, 411, 409, 407, 405, 403, 401, 399, 397, 395, 393, 391, 389), (446, 447, 385, 384), (444, 445, 447, 446), (384, 386, 388, 390, 392, 394, 396, 398, 400, 402, 404, 406, 408, 410, 412, 414, 416, 418, 420, 422, 424, 426, 428, 430, 432, 434, 436, 438, 440, 442, 444, 446), (448, 449, 451, 450), (450, 451, 453, 452), (452, 453, 455, 454), (454, 455, 457, 456), (456, 457, 459, 458), (458, 459, 461, 460), (460, 461, 463, 462), (462, 463, 465, 464), (464, 465, 467, 466), (466, 467, 469, 468), (468, 469, 471, 470), (470, 471, 473, 472), (472, 473, 475, 474), (474, 475, 477, 476), (476, 477, 479, 478), (478, 479, 481, 480), (480, 481, 483, 482), (482, 483, 485, 484), (484, 485, 487, 486), (486, 487, 489, 488), (488, 489, 491, 490), (490, 491, 493, 492), (492, 493, 495, 494), (494, 495, 497, 496), (496, 497, 499, 498), (498, 499, 501, 500), (500, 501, 503, 502), (502, 503, 505, 504), (504, 505, 507, 506), (506, 507, 509, 508), (451, 449, 511, 509, 507, 505, 503, 501, 499, 497, 495, 493, 491, 489, 487, 485, 483, 481, 479, 477, 475, 473, 471, 469, 467, 465, 463, 461, 459, 457, 455, 453), (510, 511, 449, 448), (508, 509, 511, 510), (448, 450, 452, 454, 456, 458, 460, 462, 464, 466, 468, 470, 472, 474, 476, 478, 480, 482, 484, 486, 488, 490, 492, 494, 496, 498, 500, 502, 504, 506, 508, 510), (512, 513, 515, 514), (514, 515, 517, 516), (516, 517, 519, 518), (518, 519, 521, 520), (520, 521, 523, 522), (522, 523, 525, 524), (524, 525, 527, 526), (526, 527, 529, 528), (528, 529, 531, 530), (530, 531, 533, 532), (532, 533, 535, 534), (534, 535, 537, 536), (536, 537, 539, 538), (538, 539, 541, 540), (540, 541, 543, 542), (542, 543, 545, 544), (544, 545, 547, 546), (546, 547, 549, 548), (548, 549, 551, 550), (550, 551, 553, 552), (552, 553, 555, 554), (554, 555, 557, 556), (556, 557, 559, 558), (558, 559, 561, 560), (560, 561, 563, 562), (562, 563, 565, 564), (564, 565, 567, 566), (566, 567, 569, 568), (568, 569, 571, 570), (570, 571, 573, 572), (515, 513, 575, 573, 571, 569, 567, 565, 563, 561, 559, 557, 555, 553, 551, 549, 547, 545, 543, 541, 539, 537, 535, 533, 531, 529, 527, 525, 523, 521, 519, 517), (574, 575, 513, 512), (572, 573, 575, 574), (512, 514, 516, 518, 520, 522, 524, 526, 528, 530, 532, 534, 536, 538, 540, 542, 544, 546, 548, 550, 552, 554, 556, 558, 560, 562, 564, 566, 568, 570, 572, 574), (576, 577, 579, 578), (578, 579, 581, 580), (580, 581, 583, 582), (582, 583, 585, 584), (584, 585, 587, 586), (586, 587, 589, 588), (588, 589, 591, 590), (590, 591, 593, 592), (592, 593, 595, 594), (594, 595, 597, 596), (596, 597, 599, 598), (598, 599, 601, 600), (600, 601, 603, 602), (602, 603, 605, 604), (604, 605, 607, 606), (606, 607, 609, 608), (608, 609, 611, 610), (610, 611, 613, 612), (612, 613, 615, 614), (614, 615, 617, 616), (616, 617, 619, 618), (618, 619, 621, 620), (620, 621, 623, 622), (622, 623, 625, 624), (624, 625, 627, 626), (626, 627, 629, 628), (628, 629, 631, 630), (630, 631, 633, 632), (632, 633, 635, 634), (634, 635, 637, 636), (579, 577, 639, 637, 635, 633, 631, 629, 627, 625, 623, 621, 619, 617, 615, 613, 611, 609, 607, 605, 603, 601, 599, 597, 595, 593, 591, 589, 587, 585, 583, 581), (638, 639, 577, 576), (636, 637, 639, 638), (576, 578, 580, 582, 584, 586, 588, 590, 592, 594, 596, 598, 600, 602, 604, 606, 608, 610, 612, 614, 616, 618, 620, 622, 624, 626, 628, 630, 632, 634, 636, 638), (703, 701, 699, 697, 695, 693, 691, 689, 687, 685, 683, 681, 679, 677, 675, 673, 671, 669, 667, 665, 663, 661, 659, 657, 655, 653, 651, 649, 647, 645, 643, 641), (643, 642, 640, 641), (641, 640, 702, 703), (700, 702, 640, 642, 644, 646, 648, 650, 652, 654, 656, 658, 660, 662, 664, 666, 668, 670, 672, 674, 676, 678, 680, 682, 684, 686, 688, 690, 692, 694, 696, 698), (645, 644, 642, 643), (647, 646, 644, 645), (649, 648, 646, 647), (651, 650, 648, 649), (653, 652, 650, 651), (655, 654, 652, 653), (657, 656, 654, 655), (659, 658, 656, 657), (661, 660, 658, 659), (663, 662, 660, 661), (665, 664, 662, 663), (667, 666, 664, 665), (669, 668, 666, 667), (671, 670, 668, 669), (673, 672, 670, 671), (675, 674, 672, 673), (677, 676, 674, 675), (679, 678, 676, 677), (681, 680, 678, 679), (683, 682, 680, 681), (685, 684, 682, 683), (687, 686, 684, 685), (689, 688, 686, 687), (691, 690, 688, 689), (693, 692, 690, 691), (695, 694, 692, 693), (697, 696, 694, 695), (699, 698, 696, 697), (701, 700, 698, 699), (703, 702, 700, 701), (704, 705, 707, 706), (706, 707, 709, 708), (708, 709, 711, 710), (710, 711, 713, 712), (712, 713, 715, 714), (714, 715, 717, 716), (716, 717, 719, 718), (718, 719, 721, 720), (720, 721, 723, 722), (722, 723, 725, 724), (724, 725, 727, 726), (726, 727, 729, 728), (728, 729, 731, 730), (730, 731, 733, 732), (732, 733, 735, 734), (734, 735, 737, 736), (736, 737, 739, 738), (738, 739, 741, 740), (740, 741, 743, 742), (742, 743, 745, 744), (744, 745, 747, 746), (746, 747, 749, 748), (748, 749, 751, 750), (750, 751, 753, 752), (752, 753, 755, 754), (754, 755, 757, 756), (756, 757, 759, 758), (758, 759, 761, 760), (760, 761, 763, 762), (762, 763, 765, 764), (707, 705, 767, 765, 763, 761, 759, 757, 755, 753, 751, 749, 747, 745, 743, 741, 739, 737, 735, 733, 731, 729, 727, 725, 723, 721, 719, 717, 715, 713, 711, 709), (766, 767, 705, 704), (764, 765, 767, 766), (704, 706, 708, 710, 712, 714, 716, 718, 720, 722, 724, 726, 728, 730, 732, 734, 736, 738, 740, 742, 744, 746, 748, 750, 752, 754, 756, 758, 760, 762, 764, 766), (831, 829, 827, 825, 823, 821, 819, 817, 815, 813, 811, 809, 807, 805, 803, 801, 799, 797, 795, 793, 791, 789, 787, 785, 783, 781, 779, 777, 775, 773, 771, 769), (771, 770, 768, 769), (769, 768, 830, 831), (828, 830, 768, 770, 772, 774, 776, 778, 780, 782, 784, 786, 788, 790, 792, 794, 796, 798, 800, 802, 804, 806, 808, 810, 812, 814, 816, 818, 820, 822, 824, 826), (773, 772, 770, 771), (775, 774, 772, 773), (777, 776, 774, 775), (779, 778, 776, 777), (781, 780, 778, 779), (783, 782, 780, 781), (785, 784, 782, 783), (787, 786, 784, 785), (789, 788, 786, 787), (791, 790, 788, 789), (793, 792, 790, 791), (795, 794, 792, 793), (797, 796, 794, 795), (799, 798, 796, 797), (801, 800, 798, 799), (803, 802, 800, 801), (805, 804, 802, 803), (807, 806, 804, 805), (809, 808, 806, 807), (811, 810, 808, 809), (813, 812, 810, 811), (815, 814, 812, 813), (817, 816, 814, 815), (819, 818, 816, 817), (821, 820, 818, 819), (823, 822, 820, 821), (825, 824, 822, 823), (827, 826, 824, 825), (829, 828, 826, 827), (831, 830, 828, 829), (832, 833, 835, 834), (834, 835, 837, 836), (836, 837, 839, 838), (838, 839, 841, 840), (840, 841, 843, 842), (842, 843, 845, 844), (844, 845, 847, 846), (846, 847, 849, 848), (848, 849, 851, 850), (850, 851, 853, 852), (852, 853, 855, 854), (854, 855, 857, 856), (856, 857, 859, 858), (858, 859, 861, 860), (860, 861, 863, 862), (862, 863, 865, 864), (864, 865, 867, 866), (866, 867, 869, 868), (868, 869, 871, 870), (870, 871, 873, 872), (872, 873, 875, 874), (874, 875, 877, 876), (876, 877, 879, 878), (878, 879, 881, 880), (880, 881, 883, 882), (882, 883, 885, 884), (884, 885, 887, 886), (886, 887, 889, 888), (888, 889, 891, 890), (890, 891, 893, 892), (835, 833, 895, 893, 891, 889, 887, 885, 883, 881, 879, 877, 875, 873, 871, 869, 867, 865, 863, 861, 859, 857, 855, 853, 851, 849, 847, 845, 843, 841, 839, 837), (894, 895, 833, 832), (892, 893, 895, 894), (832, 834, 836, 838, 840, 842, 844, 846, 848, 850, 852, 854, 856, 858, 860, 862, 864, 866, 868, 870, 872, 874, 876, 878, 880, 882, 884, 886, 888, 890, 892, 894), (959, 957, 955, 953, 951, 949, 947, 945, 943, 941, 939, 937, 935, 933, 931, 929, 927, 925, 923, 921, 919, 917, 915, 913, 911, 909, 907, 905, 903, 901, 899, 897), (899, 898, 896, 897), (897, 896, 958, 959), (956, 958, 896, 898, 900, 902, 904, 906, 908, 910, 912, 914, 916, 918, 920, 922, 924, 926, 928, 930, 932, 934, 936, 938, 940, 942, 944, 946, 948, 950, 952, 954), (901, 900, 898, 899), (903, 902, 900, 901), (905, 904, 902, 903), (907, 906, 904, 905), (909, 908, 906, 907), (911, 910, 908, 909), (913, 912, 910, 911), (915, 914, 912, 913), (917, 916, 914, 915), (919, 918, 916, 917), (921, 920, 918, 919), (923, 922, 920, 921), (925, 924, 922, 923), (927, 926, 924, 925), (929, 928, 926, 927), (931, 930, 928, 929), (933, 932, 930, 931), (935, 934, 932, 933), (937, 936, 934, 935), (939, 938, 936, 937), (941, 940, 938, 939), (943, 942, 940, 941), (945, 944, 942, 943), (947, 946, 944, 945), (949, 948, 946, 947), (951, 950, 948, 949), (953, 952, 950, 951), (955, 954, 952, 953), (957, 956, 954, 955), (959, 958, 956, 957), (960, 961, 963, 962), (962, 963, 965, 964), (964, 965, 967, 966), (966, 967, 969, 968), (968, 969, 971, 970), (970, 971, 973, 972), (972, 973, 975, 974), (974, 975, 977, 976), (976, 977, 979, 978), (978, 979, 981, 980), (980, 981, 983, 982), (982, 983, 985, 984), (984, 985, 987, 986), (986, 987, 989, 988), (988, 989, 991, 990), (990, 991, 993, 992), (992, 993, 995, 994), (994, 995, 997, 996), (996, 997, 999, 998), (998, 999, 1001, 1000), (1000, 1001, 1003, 1002), (1002, 1003, 1005, 1004), (1004, 1005, 1007, 1006), (1006, 1007, 1009, 1008), (1008, 1009, 1011, 1010), (1010, 1011, 1013, 1012), (1012, 1013, 1015, 1014), (1014, 1015, 1017, 1016), (1016, 1017, 1019, 1018), (1018, 1019, 1021, 1020), (963, 961, 1023, 1021, 1019, 1017, 1015, 1013, 1011, 1009, 1007, 1005, 1003, 1001, 999, 997, 995, 993, 991, 989, 987, 985, 983, 981, 979, 977, 975, 973, 971, 969, 967, 965), (1022, 1023, 961, 960), (1020, 1021, 1023, 1022), (960, 962, 964, 966, 968, 970, 972, 974, 976, 978, 980, 982, 984, 986, 988, 990, 992, 994, 996, 998, 1000, 1002, 1004, 1006, 1008, 1010, 1012, 1014, 1016, 1018, 1020, 1022), (1087, 1085, 1083, 1081, 1079, 1077, 1075, 1073, 1071, 1069, 1067, 1065, 1063, 1061, 1059, 1057, 1055, 1053, 1051, 1049, 1047, 1045, 1043, 1041, 1039, 1037, 1035, 1033, 1031, 1029, 1027, 1025), (1027, 1026, 1024, 1025), (1025, 1024, 1086, 1087), (1084, 1086, 1024, 1026, 1028, 1030, 1032, 1034, 1036, 1038, 1040, 1042, 1044, 1046, 1048, 1050, 1052, 1054, 1056, 1058, 1060, 1062, 1064, 1066, 1068, 1070, 1072, 1074, 1076, 1078, 1080, 1082), (1029, 1028, 1026, 1027), (1031, 1030, 1028, 1029), (1033, 1032, 1030, 1031), (1035, 1034, 1032, 1033), (1037, 1036, 1034, 1035), (1039, 1038, 1036, 1037), (1041, 1040, 1038, 1039), (1043, 1042, 1040, 1041), (1045, 1044, 1042, 1043), (1047, 1046, 1044, 1045), (1049, 1048, 1046, 1047), (1051, 1050, 1048, 1049), (1053, 1052, 1050, 1051), (1055, 1054, 1052, 1053), (1057, 1056, 1054, 1055), (1059, 1058, 1056, 1057), (1061, 1060, 1058, 1059), (1063, 1062, 1060, 1061), (1065, 1064, 1062, 1063), (1067, 1066, 1064, 1065), (1069, 1068, 1066, 1067), (1071, 1070, 1068, 1069), (1073, 1072, 1070, 1071), (1075, 1074, 1072, 1073), (1077, 1076, 1074, 1075), (1079, 1078, 1076, 1077), (1081, 1080, 1078, 1079), (1083, 1082, 1080, 1081), (1085, 1084, 1082, 1083), (1087, 1086, 1084, 1085)])
me_cylinder.materials.append(mat_elec_stage_door_red)
me_cylinder.use_remesh_preserve_volume = False
me_cylinder.use_remesh_preserve_attributes = False
me_cylinder.use_mirror_vertex_groups = False
me_cylinder.update()
me_cube = bpy.data.meshes.new('Cube')
me_cube.from_pydata([(0.055, 0.495, 0.0), (0.055, -0.495, 0.0), (-0.055, -0.495, 0.0), (-0.055, 0.495, 0.0), (0.055, 0.495, 2.0), (0.055, -0.495, 2.0), (-0.055, -0.495, 2.0), (-0.055, 0.495, 2.0), (0.055, 0.365, 0.0), (0.055, -0.365, 0.0), (-0.055, -0.365, 0.0), (-0.055, 0.365, 0.0), (0.055, 0.365, 2.0), (0.055, -0.365, 2.0), (-0.055, -0.365, 2.0), (-0.055, 0.365, 2.0)], [], [(9, 1, 2, 10), (13, 14, 6, 5), (9, 13, 5, 1), (1, 5, 6, 2), (11, 15, 7, 3), (4, 0, 3, 7), (0, 8, 11, 3), (4, 7, 15, 12), (0, 4, 12, 8), (8, 12, 15, 11), (2, 6, 14, 10), (13, 9, 10, 14)])
me_cube.materials.append(mat_elec_stage_door)
me_cube.use_remesh_preserve_volume = False
me_cube.use_remesh_preserve_attributes = False
me_cube.use_mirror_vertex_groups = False
me_cube.update()

# ---- objects
ob_cylinder = bpy.data.objects.new('Cylinder', me_cylinder)
ob_cube = bpy.data.objects.new('Cube', me_cube)
ob_lamp = bpy.data.objects.new('Lamp', light_lamp)
ob_camera = bpy.data.objects.new('Camera', cam_camera)

# ---- transforms, parenting, visibility, modifiers, constraints
ob_cylinder.location = (0.0, 0.0, 0.0)
ob_cylinder.lineart.crease_threshold = 0.0
ob_cube.location = (0.0, 0.0, 0.0)
ob_cube.lock_rotations_4d = False
ob_cube.empty_display_type = 'ARROWS'
ob_cube.lineart.crease_threshold = 0.0
ob_lamp.location = (4.076, 1.005, 5.904)
ob_lamp.rotation_euler = (0.6503, 0.05522, 1.866)
ob_lamp.lock_rotations_4d = False
ob_lamp.empty_display_type = 'ARROWS'
ob_lamp.color = (0.0, 0.0, 0.0, 0.0)
ob_lamp.lineart.crease_threshold = 0.0
ob_camera.location = (7.481, -6.508, 5.344)
ob_camera.rotation_euler = (1.109, 0.01082, 0.8149)
ob_camera.lock_rotations_4d = False
ob_camera.empty_display_type = 'ARROWS'
ob_camera.color = (0.0, 0.0, 0.0, 0.0)
ob_camera.display_type = 'WIRE'
ob_camera.lineart.crease_threshold = 0.0

# ---- collection membership
col_collection_1.objects.link(ob_cylinder)
col_collection_1.objects.link(ob_cube)
col_collection_1.objects.link(ob_lamp)
col_collection_1.objects.link(ob_camera)

# ---- scene / render settings (as saved in the file)
scene.camera = ob_camera
scene.frame_start = 0; scene.frame_end = 40; scene.frame_set(0)
scene.render.engine = 'BLENDER_EEVEE_NEXT'
scene.render.image_settings.color_mode = 'RGB'
scene.render.image_settings.compression = 90
scene.render.resolution_percentage = 50
scene.render.dither_intensity = 0.0
scene.render.bake_margin = 2
scene.cycles.use_denoising = False
scene.cycles.samples = 10
scene.cycles.sampling_pattern = 'TABULATED_SOBOL'
scene.cycles.light_sampling_threshold = 0.0
scene.cycles.use_adaptive_sampling = False
scene.cycles.use_light_tree = False
scene.cycles.blur_glossy = 0.0
scene.cycles.volume_bounces = 1
scene.cycles.pixel_filter_type = 'GAUSSIAN'
scene.cycles.sample_clamp_indirect = 0.0
scene.view_settings.view_transform = 'Standard'
bpy.context.view_layer.update()
